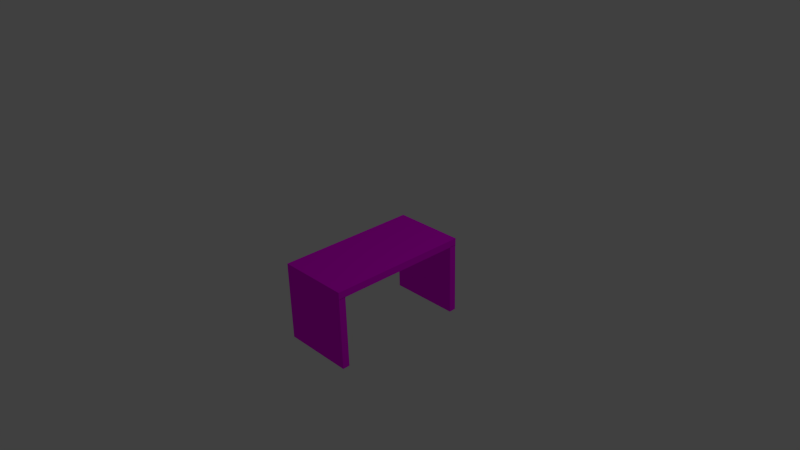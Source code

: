 # Source: Tisch.blend  (saved by Blender 2.76.0; exported with 4.5.12 LTS)
import bpy
from mathutils import Matrix  # noqa: F401  (used for matrix-valued properties, if any)

bpy.ops.wm.read_factory_settings(use_empty=True)
scene = bpy.context.scene
scene.name = 'Scene'

# ---- collections
col_collection_1 = bpy.data.collections.new('Collection 1'); scene.collection.children.link(col_collection_1)

# ---- images (referenced by path relative to the original .blend; pixels are not part of the script)
import os
ASSET_DIR = os.environ.get("B2B_ASSET_DIR", "")  # directory of the original .blend (textures are referenced by path, not embedded)
HERE = os.path.dirname(os.path.abspath(__file__))  # packed textures are extracted next to this script under _unpacked/

def load_image(name, relpath, width, height, colorspace="sRGB"):
    """Load a texture the original file referenced (path relative to the .blend, or extracted next to this script)."""
    p = next((c for c in (os.path.join(HERE, relpath), os.path.join(ASSET_DIR, relpath)) if relpath and os.path.exists(c)), "")
    if p:
        img = bpy.data.images.load(p, check_existing=True)
        img.name = name
    else:  # same state as the original file: an image datablock whose file is absent (Cycles renders it pink)
        img = bpy.data.images.new(name, width, height)
        img.source = "FILE"
        img.filepath = "//" + (relpath or name)
    img.colorspace_settings.name = colorspace
    return img
img_kirsche_200x300_jpg_001 = load_image('kirsche-200x300.jpg.001', 'kirsche-200x300.jpg', 1024, 1024, 'sRGB')

# ---- materials (node trees are filled in below, after node groups)
mat_fu = bpy.data.materials.new('Fuß')
mat_fu.alpha_threshold = 0.0
mat_fu.roughness = 0.5
mat_platte_oben = bpy.data.materials.new('Platte Oben')
mat_platte_oben.alpha_threshold = 0.0
mat_platte_oben.roughness = 0.5

# ---- material node trees
mat_fu.use_nodes = True; mat_fu.node_tree.nodes.clear()
_N = mat_fu.node_tree.nodes; _L = mat_fu.node_tree.links
n0 = _N.new('ShaderNodeOutputMaterial'); n0.name = 'Material Output'; n0.location = (300, 300)
n1 = _N.new('ShaderNodeBsdfDiffuse'); n1.name = 'Diffuse BSDF'; n1.location = (10, 300)
n2 = _N.new('ShaderNodeTexImage'); n2.name = 'Image Texture'; n2.location = (-180, 300)
n2.width = 140
n2.image = img_kirsche_200x300_jpg_001
_L.new(n1.outputs[0], n0.inputs[0])
_L.new(n2.outputs[0], n1.inputs[0])
n0.is_active_output = True
mat_platte_oben.use_nodes = True; mat_platte_oben.node_tree.nodes.clear()
_N = mat_platte_oben.node_tree.nodes; _L = mat_platte_oben.node_tree.links
n0 = _N.new('ShaderNodeOutputMaterial'); n0.name = 'Material Output'; n0.location = (300, 300)
n1 = _N.new('ShaderNodeBsdfDiffuse'); n1.name = 'Diffuse BSDF'; n1.location = (10, 300)
n2 = _N.new('ShaderNodeTexImage'); n2.name = 'Image Texture'; n2.location = (-180, 300)
n2.width = 140
n2.image = img_kirsche_200x300_jpg_001
_L.new(n1.outputs[0], n0.inputs[0])
_L.new(n2.outputs[0], n1.inputs[0])
n0.is_active_output = True

# ---- world
world_world = bpy.data.worlds.new('World'); scene.world = world_world
world_world.color = (0.05088, 0.05088, 0.05088)
world_world.use_sun_shadow = False
world_world.sun_shadow_jitter_overblur = 0.0
world_world.cycles.sampling_method = 'MANUAL'
world_world.cycles.sample_map_resolution = 256

# ---- cameras
cam_camera = bpy.data.cameras.new('Camera')
cam_camera.clip_end = 100.0
cam_camera.lens = 35.0
cam_camera.sensor_width = 32.0
cam_camera.sensor_height = 18.0
cam_camera.ortho_scale = 7.314
cam_camera.dof.focus_distance = 0.0

# ---- lights
light_lamp = bpy.data.lights.new('Lamp', 'POINT')
light_lamp.transmission_factor = 0.0
light_lamp.cutoff_distance = 30.0
light_lamp.energy = 100.0
light_lamp.shadow_buffer_clip_start = 1.001
light_lamp.shadow_soft_size = 0.1
light_lamp.shadow_maximum_resolution = 0.006
light_lamp.use_absolute_resolution = True
light_lamp.cycles.use_multiple_importance_sampling = False

# ---- meshes
me_cube_003 = bpy.data.meshes.new('Cube.003')
me_cube_003.from_pydata([(-1.0, -1.0, -1.0), (-1.0, -1.0, 1.0), (-1.0, 1.0, -1.0), (-1.0, 1.0, 1.0), (1.0, -1.0, -1.0), (1.0, -1.0, 1.0), (1.0, 1.0, -1.0), (1.0, 1.0, 1.0)], [], [(1, 3, 2, 0), (3, 7, 6, 2), (7, 5, 4, 6), (5, 1, 0, 4), (0, 2, 6, 4), (5, 7, 3, 1)])
_uv = me_cube_003.uv_layers.new(name='UVMap')
_uv.uv.foreach_set('vector', [0.07637, 0.07637, 0.9236, 0.07637, 0.9236, 0.9236, 0.07637, 0.9236, 0.07637, 0.07637, 0.9236, 0.07637, 0.9236, 0.9236, 0.07637, 0.9236, 0.07637, 0.07637, 0.9236, 0.07637, 0.9236, 0.9236, 0.07637, 0.9236, 0.07637, 0.07637, 0.9236, 0.07637, 0.9236, 0.9236, 0.07637, 0.9236, 0.07637, 0.07637, 0.9236, 0.07637, 0.9236, 0.9236, 0.07637, 0.9236, 0.07637, 0.07637, 0.9236, 0.07637, 0.9236, 0.9236, 0.07637, 0.9236])
me_cube_003.materials.append(mat_fu)
me_cube_003.use_remesh_preserve_volume = False
me_cube_003.use_remesh_preserve_attributes = False
me_cube_003.use_mirror_vertex_groups = False
me_cube_003.update()
me_cube_002 = bpy.data.meshes.new('Cube.002')
me_cube_002.from_pydata([(-1.0, -1.0, -1.0), (-1.0, -1.0, 1.0), (-1.0, 1.0, -1.0), (-1.0, 1.0, 1.0), (1.0, -1.0, -1.0), (1.0, -1.0, 1.0), (1.0, 1.0, -1.0), (1.0, 1.0, 1.0)], [], [(1, 3, 2, 0), (3, 7, 6, 2), (7, 5, 4, 6), (5, 1, 0, 4), (0, 2, 6, 4), (5, 7, 3, 1)])
_uv = me_cube_002.uv_layers.new(name='UVMap')
_uv.uv.foreach_set('vector', [0.08669, 0.08669, 0.9133, 0.08669, 0.9133, 0.9133, 0.08669, 0.9133, 0.08669, 0.08669, 0.9133, 0.08669, 0.9133, 0.9133, 0.08669, 0.9133, 0.08669, 0.08669, 0.9133, 0.08669, 0.9133, 0.9133, 0.08669, 0.9133, 0.08669, 0.08669, 0.9133, 0.08669, 0.9133, 0.9133, 0.08669, 0.9133, 0.08669, 0.08669, 0.9133, 0.08669, 0.9133, 0.9133, 0.08669, 0.9133, 0.08669, 0.08669, 0.9133, 0.08669, 0.9133, 0.9133, 0.08669, 0.9133])
me_cube_002.materials.append(mat_fu)
me_cube_002.use_remesh_preserve_volume = False
me_cube_002.use_remesh_preserve_attributes = False
me_cube_002.use_mirror_vertex_groups = False
me_cube_002.update()
me_cube_001 = bpy.data.meshes.new('Cube.001')
me_cube_001.from_pydata([(-1.0, -1.0, -1.0), (-1.0, -1.0, 1.0), (-1.0, 1.0, -1.0), (-1.0, 1.0, 1.0), (1.0, -1.0, -1.0), (1.0, -1.0, 1.0), (1.0, 1.0, -1.0), (1.0, 1.0, 1.0)], [], [(1, 3, 2, 0), (3, 7, 6, 2), (7, 5, 4, 6), (5, 1, 0, 4), (0, 2, 6, 4), (5, 7, 3, 1)])
_uv = me_cube_001.uv_layers.new(name='UVMap')
_uv.uv.foreach_set('vector', [0.06238, 0.04161, 0.9376, 0.04161, 0.9376, 0.6251, 0.06238, 0.6251, 0.103, 0.598, 0.103, 0.0687, 0.897, 0.0687, 0.897, 0.598, 0.9188, 0.6126, 0.08119, 0.6126, 0.08119, 0.05415, 0.9188, 0.05415, 0.05071, 0.6329, 0.05071, 0.03384, 0.9493, 0.03384, 0.9493, 0.6329, 0.0, 0.0, 0.0, 0.0, 0.0, 0.0, 0.0, 0.0, 0.08188, 0.0494, 0.9259, 0.05462, 0.9181, 0.6173, 0.07406, 0.6121])
me_cube_001.materials.append(mat_platte_oben)
me_cube_001.use_remesh_preserve_volume = False
me_cube_001.use_remesh_preserve_attributes = False
me_cube_001.use_mirror_vertex_groups = False
me_cube_001.update()

# ---- objects
ob_platte_002 = bpy.data.objects.new('Platte.002', me_cube_003)
ob_platte_001 = bpy.data.objects.new('Platte.001', me_cube_002)
ob_platte = bpy.data.objects.new('Platte', me_cube_001)
ob_lamp = bpy.data.objects.new('Lamp', light_lamp)
ob_camera = bpy.data.objects.new('Camera', cam_camera)

# ---- transforms, parenting, visibility, modifiers, constraints
ob_platte_002.location = (0.0, 0.9557, -0.5468)
ob_platte_002.rotation_euler = (1.588, -0.0, 0.0)
ob_platte_002.scale = (0.5, 0.5, 0.05)
ob_platte_002.lineart.crease_threshold = 0.0
ob_platte_001.location = (0.0, -0.9411, -0.5468)
ob_platte_001.rotation_euler = (1.588, -0.0, 0.0)
ob_platte_001.scale = (0.5, 0.5, 0.05)
ob_platte_001.lineart.crease_threshold = 0.0
ob_platte.location = (0.0, 0.0, 0.0)
ob_platte.scale = (0.5, 1.0, 0.05)
ob_platte.lineart.crease_threshold = 0.0
ob_lamp.location = (4.076, 1.005, 5.904)
ob_lamp.rotation_euler = (0.6503, 0.05522, 1.866)
ob_lamp.lock_rotations_4d = False
ob_lamp.empty_display_type = 'ARROWS'
ob_lamp.color = (0.0, 0.0, 0.0, 0.0)
ob_lamp.lineart.crease_threshold = 0.0
ob_camera.location = (7.481, -6.508, 5.344)
ob_camera.rotation_euler = (1.109, 0.01082, 0.8149)
ob_camera.lock_rotations_4d = False
ob_camera.empty_display_type = 'ARROWS'
ob_camera.color = (0.0, 0.0, 0.0, 0.0)
ob_camera.display_type = 'WIRE'
ob_camera.lineart.crease_threshold = 0.0

# ---- collection membership
col_collection_1.objects.link(ob_platte_002)
col_collection_1.objects.link(ob_platte_001)
col_collection_1.objects.link(ob_platte)
col_collection_1.objects.link(ob_lamp)
col_collection_1.objects.link(ob_camera)

# ---- scene / render settings (as saved in the file)
scene.camera = ob_camera
scene.frame_start = 1; scene.frame_end = 250; scene.frame_set(1)
scene.render.engine = 'CYCLES'
scene.render.resolution_percentage = 50
scene.render.dither_intensity = 0.0
scene.cycles.use_denoising = False
scene.cycles.samples = 10
scene.cycles.sampling_pattern = 'TABULATED_SOBOL'
scene.cycles.light_sampling_threshold = 0.0
scene.cycles.use_adaptive_sampling = False
scene.cycles.use_light_tree = False
scene.cycles.blur_glossy = 0.0
scene.cycles.pixel_filter_type = 'GAUSSIAN'
scene.cycles.sample_clamp_indirect = 0.0
scene.view_settings.view_transform = 'Standard'
bpy.context.view_layer.update()
